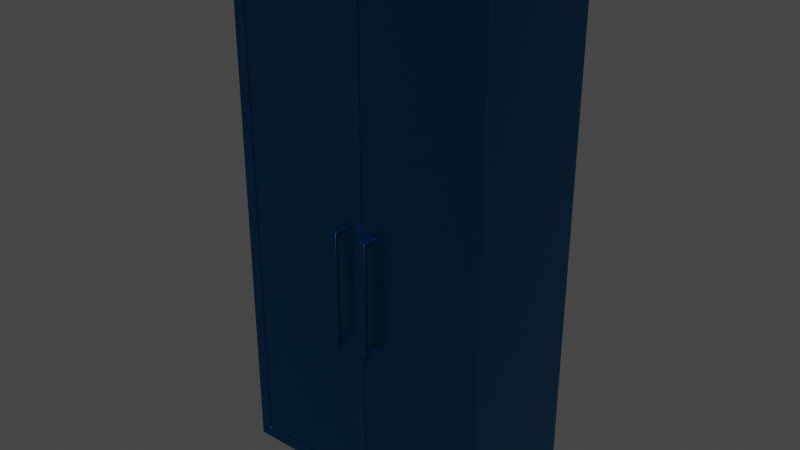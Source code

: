 # Source: DoubleLocker.blend  (saved by Blender 2.90.8; exported with 4.5.12 LTS)
import bpy
from mathutils import Matrix  # noqa: F401  (used for matrix-valued properties, if any)

bpy.ops.wm.read_factory_settings(use_empty=True)
scene = bpy.context.scene
scene.name = 'Scene'

# ---- materials (node trees are filled in below, after node groups)
mat_carpaint = bpy.data.materials.new('Carpaint')
mat_carpaint.use_transparent_shadow = False
mat_carpaint.diffuse_color = (0.7358, 0.1115, 0.1086, 1.0)

# ---- node groups
ng_auto_smooth = bpy.data.node_groups.new('Auto Smooth', 'GeometryNodeTree')
_s = ng_auto_smooth.interface.new_socket(name='Geometry', in_out='OUTPUT', socket_type='NodeSocketGeometry')
_s = ng_auto_smooth.interface.new_socket(name='Geometry', in_out='INPUT', socket_type='NodeSocketGeometry')
_s = ng_auto_smooth.interface.new_socket(name='Angle', in_out='INPUT', socket_type='NodeSocketFloat')
_s.subtype = 'ANGLE'
_s.min_value = 0.0
_s.max_value = 3.142
ng_auto_smooth.is_modifier = True
_N = ng_auto_smooth.nodes; _L = ng_auto_smooth.links
n0 = _N.new('NodeGroupOutput'); n0.name = 'Group Output'; n0.location = (480, -100)
n1 = _N.new('NodeGroupInput'); n1.name = 'Group Input'; n1.location = (-420, -300)
n2 = _N.new('NodeGroupInput'); n2.name = 'Group Input.001'; n2.location = (-60, -100)
n3 = _N.new('GeometryNodeSetShadeSmooth'); n3.name = 'Set Shade Smooth'; n3.location = (120, -100)
n3.domain = 'EDGE'
n4 = _N.new('GeometryNodeSetShadeSmooth'); n4.name = 'Set Shade Smooth.001'; n4.location = (300, -100)
n5 = _N.new('GeometryNodeInputMeshEdgeAngle'); n5.name = 'Edge Angle'; n5.location = (-420, -220)
n6 = _N.new('GeometryNodeInputEdgeSmooth'); n6.name = 'Is Edge Smooth'; n6.location = (-60, -160)
n7 = _N.new('GeometryNodeInputShadeSmooth'); n7.name = 'Is Face Smooth'; n7.location = (-240, -340)
n8 = _N.new('FunctionNodeBooleanMath'); n8.name = 'Boolean Math'; n8.location = (-60, -220)
n9 = _N.new('FunctionNodeCompare'); n9.name = 'Compare'; n9.location = (-240, -180)
n9.operation = 'LESS_EQUAL'
_L.new(n5.outputs[0], n9.inputs[0])
_L.new(n4.outputs[0], n0.inputs[0])
_L.new(n1.outputs[1], n9.inputs[1])
_L.new(n9.outputs[0], n8.inputs[0])
_L.new(n7.outputs[0], n8.inputs[1])
_L.new(n2.outputs[0], n3.inputs[0])
_L.new(n6.outputs[0], n3.inputs[1])
_L.new(n3.outputs[0], n4.inputs[0])
_L.new(n8.outputs[0], n3.inputs[2])
n0.is_active_output = True

# ---- material node trees
mat_carpaint.use_nodes = True; mat_carpaint.node_tree.nodes.clear()
_N = mat_carpaint.node_tree.nodes; _L = mat_carpaint.node_tree.links
n0 = _N.new('ShaderNodeOutputMaterial'); n0.name = 'Material Output'; n0.location = (300, 300)
n1 = _N.new('ShaderNodeMix'); n1.name = 'Mix'; n1.location = (-160, 300)
n1.data_type = 'RGBA'
n1.inputs[0].default_value = 0.0
n2 = _N.new('ShaderNodeRGB'); n2.name = 'RGB'; n2.location = (-320, 300)
n2.outputs[0].default_value = (0.785, 0.2762, 0.1238, 1.0)
n3 = _N.new('ShaderNodeBsdfPrincipled'); n3.name = 'principled_carpaint'; n3.location = (300, -100)
n3.label = 'principled_carpaint'
n3.distribution = 'GGX'
n3.subsurface_method = 'BURLEY'
n3.inputs[3].default_value = 1.45
n3.inputs[19].default_value = 0.0125
n3.inputs[27].default_value = (0.0, 0.0, 0.0, 1.0)
n3.inputs[28].default_value = 1.0
n4 = _N.new('ShaderNodeValue'); n4.name = 'carpaint_metallic_value'; n4.location = (25, -400)
n4.label = 'carpaint_metallic_value'
n4.outputs[0].default_value = 1.0
n5 = _N.new('ShaderNodeHueSaturation'); n5.name = 'carpaint_hsv'; n5.location = (25, -100)
n5.label = 'carpaint_hsv'
n5.inputs[2].default_value = 0.3
n6 = _N.new('ShaderNodeValue'); n6.name = 'carpaint_shift_value'; n6.location = (-435, 400)
n6.label = 'carpaint_shift_value'
n6.outputs[0].default_value = 0.08665
n7 = _N.new('ShaderNodeValToRGB'); n7.name = 'carpaint_shift_ramp'; n7.location = (-710, 300)
n7.label = 'carpaint_shift_ramp'
while len(n7.color_ramp.elements) > 1: n7.color_ramp.elements.remove(n7.color_ramp.elements[-1])
n7.color_ramp.elements[0].position = 0.0; n7.color_ramp.elements[0].color = (0.0, 0.0, 0.0, 1.0)
_e = n7.color_ramp.elements.new(1.0); _e.color = (1.0, 1.0, 1.0, 1.0)
n8 = _N.new('ShaderNodeObjectInfo'); n8.name = 'object_info'; n8.location = (-960, 300)
n8.label = 'object_info'
n9 = _N.new('ShaderNodeValToRGB'); n9.name = 'carpaint_colorramp'; n9.location = (-250, -100)
n9.label = 'carpaint_colorramp'
while len(n9.color_ramp.elements) > 1: n9.color_ramp.elements.remove(n9.color_ramp.elements[-1])
n9.color_ramp.elements[0].position = 0.0; n9.color_ramp.elements[0].color = (0.5534, 0.1514, 0.05146, 1.0)
_e = n9.color_ramp.elements.new(0.8); _e.color = (1.0, 0.0233, 0.01475, 1.0)
n10 = _N.new('ShaderNodeLayerWeight'); n10.name = 'carpaint_layerweight'; n10.location = (-525, -100)
n10.label = 'carpaint_layerweight'
n11 = _N.new('ShaderNodeRGBToBW'); n11.name = 'carpaint_roughness_rgb_to_bw'; n11.location = (25, -700)
n11.label = 'carpaint_roughness_rgb_to_bw'
n12 = _N.new('ShaderNodeValToRGB'); n12.name = 'carpaint_roughness_ramp'; n12.location = (-275, -700)
n12.label = 'carpaint_roughness_ramp'
while len(n12.color_ramp.elements) > 1: n12.color_ramp.elements.remove(n12.color_ramp.elements[-1])
n12.color_ramp.elements[0].position = 0.0; n12.color_ramp.elements[0].color = (0.05, 0.05, 0.05, 1.0)
_e = n12.color_ramp.elements.new(1.0); _e.color = (0.75, 0.75, 0.75, 1.0)
n13 = _N.new('ShaderNodeTexVoronoi'); n13.name = 'carpaint_roughness_voronoi'; n13.location = (-575, -700)
n13.label = 'carpaint_roughness_voronoi'
n13.voronoi_dimensions = '4D'
n13.inputs[2].default_value = 4000.0
n14 = _N.new('ShaderNodeTexCoord'); n14.name = 'tex_coord'; n14.location = (-875, -700)
n14.label = 'tex_coord'
_L.new(n3.outputs[0], n0.inputs[0])
_L.new(n4.outputs[0], n3.inputs[1])
_L.new(n5.outputs[0], n3.inputs[0])
_L.new(n1.outputs[2], n5.inputs[0])
_L.new(n6.outputs[0], n1.inputs[6])
_L.new(n7.outputs[0], n1.inputs[7])
_L.new(n8.outputs[5], n7.inputs[0])
_L.new(n9.outputs[0], n5.inputs[4])
_L.new(n10.outputs[1], n9.inputs[0])
_L.new(n11.outputs[0], n3.inputs[2])
_L.new(n12.outputs[0], n11.inputs[0])
_L.new(n13.outputs[1], n12.inputs[0])
_L.new(n14.outputs[3], n13.inputs[0])
n0.is_active_output = True

# ---- world
world_world = bpy.data.worlds.new('World'); scene.world = world_world
world_world.use_nodes = True; world_world.node_tree.nodes.clear()
_N = world_world.node_tree.nodes; _L = world_world.node_tree.links
n0 = _N.new('ShaderNodeOutputWorld'); n0.name = 'World Output'; n0.location = (300, 300)
n1 = _N.new('ShaderNodeBackground'); n1.name = 'Background'; n1.location = (10, 300)
n1.inputs[0].default_value = (0.05088, 0.05088, 0.05088, 1.0)
_L.new(n1.outputs[0], n0.inputs[0])
n0.is_active_output = True
world_world.color = (0.05088, 0.05088, 0.05088)
world_world.use_sun_shadow = False
world_world.sun_shadow_jitter_overblur = 0.0

# ---- meshes
me_cube_076 = bpy.data.meshes.new('Cube.076')
me_cube_076.from_pydata([(0.761, -0.09, -0.745), (0.76, -0.09, -0.7459), (0.76, -0.09191, -0.744), (0.761, -0.091, -0.744), (0.761, -0.091, 0.084), (0.76, -0.092, 0.084), (0.76, -0.09, 0.086), (0.761, -0.09, 0.085), (0.761, -0.006001, -0.76), (0.76, -0.006001, -0.7592), (0.76, -0.006, 0.099), (0.761, -0.006001, 0.1), (0.834, -0.09, -0.745), (0.834, -0.091, -0.744), (0.835, -0.09193, -0.744), (0.835, -0.09, -0.7459), (0.834, -0.09, 0.085), (0.835, -0.09, 0.08593), (0.835, -0.09193, 0.084), (0.834, -0.091, 0.084), (0.835, -0.006, -0.759), (0.834, -0.006001, -0.76), (0.834, -0.006001, 0.1), (0.835, -0.006001, 0.09911), (0.761, -0.105, -0.76), (0.761, -0.106, -0.759), (0.76, -0.1052, -0.7592), (0.76, -0.005999, -0.7458), (0.761, -0.005999, -0.745), (0.761, -0.106, 0.099), (0.761, -0.105, 0.1), (0.76, -0.105, 0.099), (0.835, -0.1051, -0.7591), (0.834, -0.106, -0.759), (0.834, -0.105, -0.76), (0.761, -0.005999, 0.085), (0.76, -0.005999, 0.086), (0.835, -0.005999, 0.086), (0.834, -0.005999, 0.085), (0.834, -0.005999, -0.745), (0.835, -0.005999, -0.746), (0.834, -0.105, 0.1), (0.834, -0.106, 0.099), (0.835, -0.1051, 0.09911), (5.96e-08, 0.005999, -1.895), (5.96e-08, 0.005999, 1.895), (0.87, 0.005999, -1.895), (0.87, 0.005999, 1.895), (5.96e-08, -0.006001, -1.895), (5.96e-08, -0.006001, 1.895), (0.87, -0.006001, -1.895), (0.87, -0.006001, 1.895)], [], [(22, 11, 30, 41), (40, 15, 14, 32, 20), (19, 13, 3, 4), (38, 16, 7, 35), (8, 21, 34, 24), (14, 18, 17, 43, 32), (33, 42, 29, 25), (17, 37, 23, 43), (36, 6, 5, 31, 10), (5, 2, 1, 26, 31), (1, 27, 9, 26), (0, 1, 2, 3), (4, 5, 6, 7), (12, 13, 14, 15), (16, 17, 18, 19), (24, 25, 26), (29, 30, 31), (32, 33, 34), (41, 42, 43), (8, 24, 26, 9), (25, 29, 31, 26), (30, 11, 10, 31), (34, 21, 20, 32), (22, 41, 43, 23), (42, 33, 32, 43), (24, 34, 33, 25), (41, 30, 29, 42), (27, 1, 0, 28), (2, 5, 4, 3), (6, 36, 35, 7), (15, 40, 39, 12), (37, 17, 16, 38), (18, 14, 13, 19), (19, 4, 7, 16), (12, 0, 3, 13), (12, 39, 28, 0), (47, 46, 44, 45), (51, 49, 48, 50), (45, 44, 48, 49), (44, 46, 50, 48), (47, 45, 49, 51), (46, 47, 51, 50)])
me_cube_076.polygons.foreach_set('use_smooth', [1, 1, 1, 1, 1, 1, 1, 1, 1, 1, 1, 1, 1, 1, 1, 1, 1, 1, 1, 1, 1, 1, 1, 1, 1, 1, 1, 1, 1, 1, 1, 1, 1, 1, 1, 1, 0, 0, 0, 0, 0, 0])
_k = set([(0, 12), (0, 28), (1, 27), (2, 5), (3, 4), (3, 13), (4, 19), (6, 36), (7, 16), (7, 35), (8, 24), (9, 26), (10, 31), (11, 30), (12, 39), (13, 19), (14, 18), (15, 40), (16, 38), (17, 37), (20, 32), (21, 34), (22, 41), (23, 43), (24, 34), (25, 29), (25, 33), (26, 31), (29, 42), (30, 41), (32, 43), (33, 42), (44, 45), (44, 46), (45, 47), (46, 47), (48, 49), (48, 50), (49, 51), (50, 51)])
me_cube_076.attributes.new('sharp_edge', 'BOOLEAN', 'EDGE').data.foreach_set('value', [ (min(e.vertices), max(e.vertices)) in _k for e in me_cube_076.edges])
_uv = me_cube_076.uv_layers.new(name='UVMap')
_uv.uv.foreach_set('vector', [0.9647, 0.0104, 0.9647, 0.02297, 0.9088, 0.02297, 0.9088, 0.0104, 0.9534, 0.004944, 0.906, 0.004961, 0.9049, 0.005414, 0.8975, 0.001853, 0.9534, 0.001882, 0.9437, 0.4037, 0.9437, 0.2087, 0.9849, 0.2087, 0.9849, 0.4037, 0.9194, 0.08349, 0.9194, 0.06371, 0.9498, 0.06371, 0.9498, 0.08349, 0.9194, 0.06047, 0.9194, 0.03012, 0.9427, 0.03012, 0.9427, 0.06047, 0.9049, 0.005414, 0.9049, 0.2004, 0.906, 0.2009, 0.8975, 0.204, 0.8975, 0.001853, 0.9392, 0.2077, 0.9392, 0.4098, 0.898, 0.4098, 0.898, 0.2077, 0.906, 0.2009, 0.9534, 0.2009, 0.9534, 0.204, 0.8975, 0.204, 0.9647, 0.02539, 0.9173, 0.02539, 0.9161, 0.02571, 0.9088, 0.0233, 0.9647, 0.0233, 0.9161, 0.02571, 0.9161, 0.1587, 0.9172, 0.159, 0.9086, 0.1611, 0.9088, 0.0233, 0.9172, 0.159, 0.9646, 0.159, 0.9646, 0.1611, 0.9086, 0.1611, 0.9172, 0.1587, 0.9172, 0.159, 0.9161, 0.1587, 0.9166, 0.1585, 0.9494, 0.06347, 0.9498, 0.06324, 0.9506, 0.06371, 0.9498, 0.06371, 0.9437, 0.2085, 0.9437, 0.2087, 0.9431, 0.2087, 0.9431, 0.2083, 0.9437, 0.404, 0.9431, 0.4042, 0.9431, 0.4037, 0.9437, 0.4037, 0.9427, 0.06047, 0.943, 0.06086, 0.9428, 0.06121, 0.9082, 0.02313, 0.9088, 0.02297, 0.9088, 0.0233, 0.9398, 0.2077, 0.9392, 0.2077, 0.9392, 0.2075, 0.9392, 0.41, 0.9392, 0.4098, 0.9398, 0.4098, 0.9194, 0.06047, 0.9427, 0.06047, 0.9428, 0.06121, 0.9194, 0.06121, 0.898, 0.2077, 0.898, 0.4098, 0.8975, 0.4098, 0.8975, 0.2077, 0.9088, 0.02297, 0.9647, 0.02297, 0.9647, 0.0233, 0.9088, 0.0233, 0.8975, 0.001646, 0.9534, 0.001647, 0.9534, 0.001882, 0.8975, 0.001853, 0.9534, 0.2042, 0.8975, 0.2042, 0.8975, 0.204, 0.9534, 0.204, 0.9392, 0.4098, 0.9392, 0.2077, 0.9398, 0.2077, 0.9398, 0.4098, 0.898, 0.2075, 0.9392, 0.2075, 0.9392, 0.2077, 0.898, 0.2077, 0.9392, 0.41, 0.898, 0.41, 0.898, 0.4098, 0.9392, 0.4098, 0.9646, 0.159, 0.9172, 0.159, 0.9172, 0.1587, 0.9646, 0.1587, 0.9854, 0.2087, 0.9854, 0.4037, 0.9849, 0.4037, 0.9849, 0.2087, 0.9506, 0.06371, 0.9506, 0.08349, 0.9498, 0.08349, 0.9498, 0.06371, 0.906, 0.004961, 0.9534, 0.004944, 0.9534, 0.005179, 0.906, 0.005179, 0.9534, 0.2009, 0.906, 0.2009, 0.906, 0.2006, 0.9534, 0.2006, 0.9431, 0.4037, 0.9431, 0.2087, 0.9437, 0.2087, 0.9437, 0.4037, 0.9437, 0.4037, 0.9849, 0.4037, 0.9849, 0.404, 0.9437, 0.404, 0.9437, 0.2085, 0.9849, 0.2085, 0.9849, 0.2087, 0.9437, 0.2087, 0.9172, 0.1461, 0.9646, 0.1461, 0.9646, 0.1587, 0.9172, 0.1587, 0.8942, 0.4929, 0.001639, 0.4929, 0.001639, 0.001644, 0.8942, 0.001644, 0.8942, 0.4966, 0.8942, 0.9879, 0.001639, 0.9879, 0.001639, 0.4966, 0.1515, 0.9915, 0.7603, 0.9916, 0.7603, 0.9984, 0.1515, 0.9983, 0.9748, 0.001646, 0.9748, 0.1525, 0.968, 0.1525, 0.968, 0.001646, 0.001651, 0.9916, 0.1515, 0.9915, 0.1515, 0.9983, 0.001651, 0.9984, 0.9887, 0.8942, 0.9887, 0.001643, 0.9955, 0.001643, 0.9955, 0.8942])
_uv.active_render = True
_uv = me_cube_076.uv_layers.new(name='UVMap.001')
_uv.uv.foreach_set('vector', [0.9647, 0.0104, 0.9647, 0.02297, 0.9088, 0.02297, 0.9088, 0.0104, 0.9534, 0.004944, 0.906, 0.004961, 0.9049, 0.005414, 0.8975, 0.001853, 0.9534, 0.001882, 0.9437, 0.4037, 0.9437, 0.2087, 0.9849, 0.2087, 0.9849, 0.4037, 0.9194, 0.08349, 0.9194, 0.06371, 0.9498, 0.06371, 0.9498, 0.08349, 0.9194, 0.06047, 0.9194, 0.03012, 0.9427, 0.03012, 0.9427, 0.06047, 0.9049, 0.005414, 0.9049, 0.2004, 0.906, 0.2009, 0.8975, 0.204, 0.8975, 0.001853, 0.9392, 0.2077, 0.9392, 0.4098, 0.898, 0.4098, 0.898, 0.2077, 0.906, 0.2009, 0.9534, 0.2009, 0.9534, 0.204, 0.8975, 0.204, 0.9647, 0.02539, 0.9173, 0.02539, 0.9161, 0.02571, 0.9088, 0.0233, 0.9647, 0.0233, 0.9161, 0.02571, 0.9161, 0.1587, 0.9172, 0.159, 0.9086, 0.1611, 0.9088, 0.0233, 0.9172, 0.159, 0.9646, 0.159, 0.9646, 0.1611, 0.9086, 0.1611, 0.9172, 0.1587, 0.9172, 0.159, 0.9161, 0.1587, 0.9166, 0.1585, 0.9494, 0.06347, 0.9498, 0.06324, 0.9506, 0.06371, 0.9498, 0.06371, 0.9437, 0.2085, 0.9437, 0.2087, 0.9431, 0.2087, 0.9431, 0.2083, 0.9437, 0.404, 0.9431, 0.4042, 0.9431, 0.4037, 0.9437, 0.4037, 0.9427, 0.06047, 0.943, 0.06086, 0.9428, 0.06121, 0.9082, 0.02313, 0.9088, 0.02297, 0.9088, 0.0233, 0.9398, 0.2077, 0.9392, 0.2077, 0.9392, 0.2075, 0.9392, 0.41, 0.9392, 0.4098, 0.9398, 0.4098, 0.9194, 0.06047, 0.9427, 0.06047, 0.9428, 0.06121, 0.9194, 0.06121, 0.898, 0.2077, 0.898, 0.4098, 0.8975, 0.4098, 0.8975, 0.2077, 0.9088, 0.02297, 0.9647, 0.02297, 0.9647, 0.0233, 0.9088, 0.0233, 0.8975, 0.001646, 0.9534, 0.001647, 0.9534, 0.001882, 0.8975, 0.001853, 0.9534, 0.2042, 0.8975, 0.2042, 0.8975, 0.204, 0.9534, 0.204, 0.9392, 0.4098, 0.9392, 0.2077, 0.9398, 0.2077, 0.9398, 0.4098, 0.898, 0.2075, 0.9392, 0.2075, 0.9392, 0.2077, 0.898, 0.2077, 0.9392, 0.41, 0.898, 0.41, 0.898, 0.4098, 0.9392, 0.4098, 0.9646, 0.159, 0.9172, 0.159, 0.9172, 0.1587, 0.9646, 0.1587, 0.9854, 0.2087, 0.9854, 0.4037, 0.9849, 0.4037, 0.9849, 0.2087, 0.9506, 0.06371, 0.9506, 0.08349, 0.9498, 0.08349, 0.9498, 0.06371, 0.906, 0.004961, 0.9534, 0.004944, 0.9534, 0.005179, 0.906, 0.005179, 0.9534, 0.2009, 0.906, 0.2009, 0.906, 0.2006, 0.9534, 0.2006, 0.9431, 0.4037, 0.9431, 0.2087, 0.9437, 0.2087, 0.9437, 0.4037, 0.9437, 0.4037, 0.9849, 0.4037, 0.9849, 0.404, 0.9437, 0.404, 0.9437, 0.2085, 0.9849, 0.2085, 0.9849, 0.2087, 0.9437, 0.2087, 0.9172, 0.1461, 0.9646, 0.1461, 0.9646, 0.1587, 0.9172, 0.1587, 0.8942, 0.4929, 0.001639, 0.4929, 0.001639, 0.001644, 0.8942, 0.001644, 0.8942, 0.4966, 0.8942, 0.9879, 0.001639, 0.9879, 0.001639, 0.4966, 0.1515, 0.9915, 0.7603, 0.9916, 0.7603, 0.9984, 0.1515, 0.9983, 0.9748, 0.001646, 0.9748, 0.1525, 0.968, 0.1525, 0.968, 0.001646, 0.001651, 0.9916, 0.1515, 0.9915, 0.1515, 0.9983, 0.001651, 0.9984, 0.9887, 0.8942, 0.9887, 0.001643, 0.9955, 0.001643, 0.9955, 0.8942])
me_cube_076.materials.append(mat_carpaint)
me_cube_076.use_remesh_fix_poles = True
me_cube_076.use_remesh_preserve_attributes = False
me_cube_076.use_mirror_vertex_groups = False
me_cube_076.update()
me_cube_077 = bpy.data.meshes.new('Cube.077')
me_cube_077.from_pydata([(-0.761, -0.09, -0.745), (-0.76, -0.09, -0.7459), (-0.76, -0.09191, -0.744), (-0.761, -0.091, -0.744), (-0.761, -0.091, 0.084), (-0.76, -0.092, 0.084), (-0.76, -0.09, 0.086), (-0.761, -0.09, 0.085), (-0.761, -0.006, -0.76), (-0.76, -0.006, -0.7592), (-0.76, -0.006, 0.099), (-0.761, -0.006, 0.1), (-0.834, -0.09, -0.745), (-0.834, -0.091, -0.744), (-0.835, -0.09193, -0.744), (-0.835, -0.09, -0.7459), (-0.834, -0.09, 0.085), (-0.835, -0.09, 0.08593), (-0.835, -0.09193, 0.084), (-0.834, -0.091, 0.084), (-0.835, -0.006, -0.759), (-0.834, -0.006, -0.76), (-0.834, -0.006, 0.1), (-0.835, -0.006, 0.09911), (-0.761, -0.105, -0.76), (-0.761, -0.106, -0.759), (-0.76, -0.1052, -0.7592), (-0.76, -0.005999, -0.7458), (-0.761, -0.005999, -0.745), (-0.761, -0.106, 0.099), (-0.761, -0.105, 0.1), (-0.76, -0.105, 0.099), (-0.835, -0.1051, -0.7591), (-0.834, -0.106, -0.759), (-0.834, -0.105, -0.76), (-0.761, -0.005999, 0.085), (-0.76, -0.005999, 0.086), (-0.835, -0.005999, 0.086), (-0.834, -0.005999, 0.085), (-0.834, -0.005999, -0.745), (-0.835, -0.005999, -0.746), (-0.834, -0.105, 0.1), (-0.834, -0.106, 0.099), (-0.835, -0.1051, 0.09911), (0.0, 0.006, -1.895), (0.0, 0.006, 1.895), (-0.87, 0.006, -1.895), (-0.87, 0.006, 1.895), (0.0, -0.006, -1.895), (0.0, -0.006, 1.895), (-0.87, -0.006, -1.895), (-0.87, -0.006, 1.895)], [], [(22, 11, 30, 41), (40, 15, 14, 32, 20), (19, 13, 3, 4), (38, 16, 7, 35), (8, 21, 34, 24), (14, 18, 17, 43, 32), (33, 42, 29, 25), (17, 37, 23, 43), (36, 6, 5, 31, 10), (5, 2, 1, 26, 31), (1, 27, 9, 26), (0, 1, 2, 3), (4, 5, 6, 7), (12, 13, 14, 15), (16, 17, 18, 19), (24, 25, 26), (29, 30, 31), (32, 33, 34), (41, 42, 43), (8, 24, 26, 9), (25, 29, 31, 26), (30, 11, 10, 31), (34, 21, 20, 32), (22, 41, 43, 23), (42, 33, 32, 43), (24, 34, 33, 25), (41, 30, 29, 42), (27, 1, 0, 28), (2, 5, 4, 3), (6, 36, 35, 7), (15, 40, 39, 12), (37, 17, 16, 38), (18, 14, 13, 19), (19, 4, 7, 16), (12, 0, 3, 13), (12, 39, 28, 0), (47, 46, 44, 45), (51, 49, 48, 50), (45, 44, 48, 49), (44, 46, 50, 48), (47, 45, 49, 51), (46, 47, 51, 50)])
me_cube_077.polygons.foreach_set('use_smooth', [1, 1, 1, 1, 1, 1, 1, 1, 1, 1, 1, 1, 1, 1, 1, 1, 1, 1, 1, 1, 1, 1, 1, 1, 1, 1, 1, 1, 1, 1, 1, 1, 1, 1, 1, 1, 0, 0, 0, 0, 0, 0])
_k = set([(0, 12), (0, 28), (1, 27), (2, 5), (3, 4), (3, 13), (4, 19), (6, 36), (7, 16), (7, 35), (8, 24), (9, 26), (10, 31), (11, 30), (12, 39), (13, 19), (14, 18), (15, 40), (16, 38), (17, 37), (20, 32), (21, 34), (22, 41), (23, 43), (24, 34), (25, 29), (25, 33), (26, 31), (29, 42), (30, 41), (32, 43), (33, 42), (44, 45), (44, 46), (45, 47), (46, 47), (48, 49), (48, 50), (49, 51), (50, 51)])
me_cube_077.attributes.new('sharp_edge', 'BOOLEAN', 'EDGE').data.foreach_set('value', [ (min(e.vertices), max(e.vertices)) in _k for e in me_cube_077.edges])
_uv = me_cube_077.uv_layers.new(name='UVMap')
_uv.uv.foreach_set('vector', [0.9647, 0.0104, 0.9647, 0.02297, 0.9088, 0.02297, 0.9088, 0.0104, 0.9534, 0.004944, 0.906, 0.004961, 0.9049, 0.005414, 0.8975, 0.001853, 0.9534, 0.001882, 0.9437, 0.4037, 0.9437, 0.2087, 0.9849, 0.2087, 0.9849, 0.4037, 0.9194, 0.08349, 0.9194, 0.06371, 0.9498, 0.06371, 0.9498, 0.08349, 0.9194, 0.06047, 0.9194, 0.03012, 0.9427, 0.03012, 0.9427, 0.06047, 0.9049, 0.005414, 0.9049, 0.2004, 0.906, 0.2009, 0.8975, 0.204, 0.8975, 0.001853, 0.9392, 0.2077, 0.9392, 0.4098, 0.898, 0.4098, 0.898, 0.2077, 0.906, 0.2009, 0.9534, 0.2009, 0.9534, 0.204, 0.8975, 0.204, 0.9647, 0.02539, 0.9173, 0.02539, 0.9161, 0.02571, 0.9088, 0.0233, 0.9647, 0.0233, 0.9161, 0.02571, 0.9161, 0.1587, 0.9172, 0.159, 0.9086, 0.1611, 0.9088, 0.0233, 0.9172, 0.159, 0.9646, 0.159, 0.9646, 0.1611, 0.9086, 0.1611, 0.9172, 0.1587, 0.9172, 0.159, 0.9161, 0.1587, 0.9166, 0.1585, 0.9494, 0.06347, 0.9498, 0.06324, 0.9506, 0.06371, 0.9498, 0.06371, 0.9437, 0.2085, 0.9437, 0.2087, 0.9431, 0.2087, 0.9431, 0.2083, 0.9437, 0.404, 0.9431, 0.4042, 0.9431, 0.4037, 0.9437, 0.4037, 0.9427, 0.06047, 0.943, 0.06086, 0.9428, 0.06121, 0.9082, 0.02313, 0.9088, 0.02297, 0.9088, 0.0233, 0.9398, 0.2077, 0.9392, 0.2077, 0.9392, 0.2075, 0.9392, 0.41, 0.9392, 0.4098, 0.9398, 0.4098, 0.9194, 0.06047, 0.9427, 0.06047, 0.9428, 0.06121, 0.9194, 0.06121, 0.898, 0.2077, 0.898, 0.4098, 0.8975, 0.4098, 0.8975, 0.2077, 0.9088, 0.02297, 0.9647, 0.02297, 0.9647, 0.0233, 0.9088, 0.0233, 0.8975, 0.001646, 0.9534, 0.001647, 0.9534, 0.001882, 0.8975, 0.001853, 0.9534, 0.2042, 0.8975, 0.2042, 0.8975, 0.204, 0.9534, 0.204, 0.9392, 0.4098, 0.9392, 0.2077, 0.9398, 0.2077, 0.9398, 0.4098, 0.898, 0.2075, 0.9392, 0.2075, 0.9392, 0.2077, 0.898, 0.2077, 0.9392, 0.41, 0.898, 0.41, 0.898, 0.4098, 0.9392, 0.4098, 0.9646, 0.159, 0.9172, 0.159, 0.9172, 0.1587, 0.9646, 0.1587, 0.9854, 0.2087, 0.9854, 0.4037, 0.9849, 0.4037, 0.9849, 0.2087, 0.9506, 0.06371, 0.9506, 0.08349, 0.9498, 0.08349, 0.9498, 0.06371, 0.906, 0.004961, 0.9534, 0.004944, 0.9534, 0.005179, 0.906, 0.005179, 0.9534, 0.2009, 0.906, 0.2009, 0.906, 0.2006, 0.9534, 0.2006, 0.9431, 0.4037, 0.9431, 0.2087, 0.9437, 0.2087, 0.9437, 0.4037, 0.9437, 0.4037, 0.9849, 0.4037, 0.9849, 0.404, 0.9437, 0.404, 0.9437, 0.2085, 0.9849, 0.2085, 0.9849, 0.2087, 0.9437, 0.2087, 0.9172, 0.1461, 0.9646, 0.1461, 0.9646, 0.1587, 0.9172, 0.1587, 0.8942, 0.4929, 0.001639, 0.4929, 0.001639, 0.001643, 0.8942, 0.001643, 0.8942, 0.4966, 0.8942, 0.9879, 0.001639, 0.9879, 0.001639, 0.4966, 0.1515, 0.9915, 0.7603, 0.9916, 0.7603, 0.9984, 0.1515, 0.9983, 0.9748, 0.001646, 0.9748, 0.1525, 0.968, 0.1525, 0.968, 0.001646, 0.00165, 0.9916, 0.1515, 0.9915, 0.1515, 0.9983, 0.001651, 0.9984, 0.9887, 0.8942, 0.9887, 0.001643, 0.9955, 0.001643, 0.9955, 0.8942])
_uv.active_render = True
_uv = me_cube_077.uv_layers.new(name='Lightmap')
_uv.uv.foreach_set('vector', [0.5702, 0.9666, 0.5575, 0.9666, 0.5575, 0.9101, 0.5702, 0.9101, 0.004998, 0.9095, 0.005015, 0.9574, 0.005474, 0.9585, 0.001873, 0.9661, 0.001903, 0.9095, 0.7712, 0.9517, 0.574, 0.9517, 0.574, 0.91, 0.7712, 0.91, 0.7747, 0.9095, 0.7947, 0.9095, 0.7947, 0.9402, 0.7747, 0.9402, 0.1652, 0.9095, 0.1959, 0.9095, 0.1959, 0.933, 0.1652, 0.933, 0.005474, 0.9585, 0.2026, 0.9585, 0.2031, 0.9574, 0.2062, 0.9661, 0.001873, 0.9661, 0.21, 0.91, 0.4142, 0.91, 0.4142, 0.9517, 0.21, 0.9517, 0.2031, 0.9574, 0.2031, 0.9095, 0.2062, 0.9095, 0.2062, 0.9661, 0.555, 0.9666, 0.555, 0.9186, 0.5547, 0.9175, 0.5572, 0.9101, 0.5572, 0.9666, 0.5547, 0.9175, 0.4203, 0.9174, 0.42, 0.9185, 0.4178, 0.9099, 0.5572, 0.9101, 0.42, 0.9185, 0.42, 0.9665, 0.4178, 0.9665, 0.4178, 0.9099, 0.4203, 0.9185, 0.42, 0.9185, 0.4203, 0.9174, 0.4204, 0.918, 0.795, 0.9398, 0.7952, 0.9402, 0.7947, 0.941, 0.7947, 0.9402, 0.5738, 0.9517, 0.574, 0.9517, 0.574, 0.9523, 0.5736, 0.9523, 0.7714, 0.9517, 0.7716, 0.9523, 0.7712, 0.9523, 0.7712, 0.9517, 0.1652, 0.933, 0.1648, 0.9333, 0.1644, 0.9331, 0.5573, 0.9095, 0.5575, 0.9101, 0.5572, 0.9101, 0.2099, 0.9095, 0.21, 0.91, 0.2097, 0.91, 0.4145, 0.91, 0.4142, 0.91, 0.4143, 0.9095, 0.1652, 0.9095, 0.1652, 0.933, 0.1644, 0.9331, 0.1644, 0.9095, 0.21, 0.9517, 0.4142, 0.9517, 0.4142, 0.9523, 0.2099, 0.9523, 0.5575, 0.9101, 0.5575, 0.9666, 0.5572, 0.9666, 0.5572, 0.9101, 0.001664, 0.966, 0.001665, 0.9095, 0.001903, 0.9095, 0.001873, 0.9661, 0.2064, 0.9095, 0.2064, 0.966, 0.2062, 0.9661, 0.2062, 0.9095, 0.4142, 0.91, 0.21, 0.91, 0.2099, 0.9095, 0.4143, 0.9095, 0.2097, 0.9517, 0.2097, 0.91, 0.21, 0.91, 0.21, 0.9517, 0.4145, 0.91, 0.4145, 0.9517, 0.4142, 0.9517, 0.4142, 0.91, 0.42, 0.9665, 0.42, 0.9185, 0.4203, 0.9185, 0.4203, 0.9665, 0.574, 0.9095, 0.7712, 0.9095, 0.7712, 0.91, 0.574, 0.91, 0.7947, 0.941, 0.7747, 0.941, 0.7747, 0.9402, 0.7947, 0.9402, 0.005015, 0.9574, 0.004998, 0.9095, 0.005236, 0.9095, 0.005236, 0.9574, 0.2031, 0.9095, 0.2031, 0.9574, 0.2028, 0.9574, 0.2028, 0.9095, 0.7712, 0.9523, 0.574, 0.9523, 0.574, 0.9517, 0.7712, 0.9517, 0.7712, 0.9517, 0.7712, 0.91, 0.7714, 0.91, 0.7714, 0.9517, 0.5738, 0.9517, 0.5738, 0.91, 0.574, 0.91, 0.574, 0.9517, 0.433, 0.9185, 0.433, 0.9665, 0.4203, 0.9665, 0.4203, 0.9185, 0.00166, 0.904, 0.001659, 0.001657, 0.4983, 0.001657, 0.4983, 0.904, 0.9983, 0.904, 0.5017, 0.904, 0.5017, 0.001657, 0.9983, 0.001657, 0.1531, 0.9824, 0.7686, 0.9825, 0.7686, 0.9894, 0.1531, 0.9893, 0.008561, 0.9095, 0.1611, 0.9095, 0.1611, 0.9163, 0.008561, 0.9163, 0.001669, 0.9825, 0.1531, 0.9824, 0.1531, 0.9893, 0.001669, 0.9894, 0.904, 0.9783, 0.001661, 0.9783, 0.001661, 0.9715, 0.904, 0.9715])
me_cube_077.materials.append(mat_carpaint)
me_cube_077.use_remesh_fix_poles = True
me_cube_077.use_remesh_preserve_attributes = False
me_cube_077.use_mirror_vertex_groups = False
me_cube_077.update()
me_cube_054 = bpy.data.meshes.new('Cube.054')
me_cube_054.from_pydata([(-0.9075, -0.5063, 0.13), (-0.9075, -0.5063, 3.92), (-0.9875, 0.4937, 0.05), (-0.9875, 0.4937, 4.0), (0.9325, -0.5063, 0.13), (0.9325, -0.5063, 3.92), (1.013, 0.4937, 0.05), (1.013, 0.4937, 4.0), (-0.9875, -0.5063, 0.05), (-0.9875, -0.5063, 4.0), (1.013, -0.5063, 4.0), (1.013, -0.5063, 0.05), (-0.9075, 0.3937, 0.13), (-0.9075, 0.3937, 3.92), (0.9325, 0.3937, 3.92), (0.9325, 0.3937, 0.13), (-0.0375, 0.4937, 0.05), (0.0625, 0.4937, 0.05), (0.0625, 0.4937, 4.0), (-0.0375, 0.4937, 4.0), (-0.0375, -0.5063, 0.05), (0.0625, -0.5063, 0.05), (0.0625, -0.5063, 4.0), (-0.0375, -0.5063, 4.0), (-0.0375, -0.5063, 0.13), (0.0625, -0.5063, 0.13), (0.0625, -0.5063, 3.92), (-0.0375, -0.5063, 3.92), (0.0625, 0.3937, 0.13), (-0.0375, 0.3937, 0.13), (-0.0375, 0.3937, 3.92), (0.0625, 0.3937, 3.92), (-0.9625, 0.3688, 0.0), (-0.9625, 0.3688, 0.05), (-0.9625, 0.4438, 0.0), (-0.9625, 0.4438, 0.05), (-0.8875, 0.3688, 0.0), (-0.8875, 0.3688, 0.05), (-0.8875, 0.4438, 0.0), (-0.8875, 0.4438, 0.05), (0.8875, 0.3688, 0.0), (0.8875, 0.3688, 0.05), (0.8875, 0.4438, 0.0), (0.8875, 0.4438, 0.05), (0.9625, 0.3688, 0.0), (0.9625, 0.3688, 0.05), (0.9625, 0.4438, 0.0), (0.9625, 0.4438, 0.05), (0.8875, -0.4438, 0.0), (0.8875, -0.4438, 0.05), (0.8875, -0.3688, 0.0), (0.8875, -0.3688, 0.05), (0.9625, -0.4438, 0.0), (0.9625, -0.4438, 0.05), (0.9625, -0.3688, 0.0), (0.9625, -0.3688, 0.05), (-0.9625, -0.4438, 0.0), (-0.9625, -0.4438, 0.05), (-0.9625, -0.3688, 0.0), (-0.9625, -0.3688, 0.05), (-0.8875, -0.4438, 0.0), (-0.8875, -0.4438, 0.05), (-0.8875, -0.3688, 0.0), (-0.8875, -0.3688, 0.05), (-0.9075, -0.4313, 2.9), (-0.9075, -0.4313, 2.95), (-0.9575, 0.3937, 2.9), (-0.9575, 0.3937, 2.95), (0.9325, -0.4313, 2.9), (0.9325, -0.4313, 2.95), (0.8825, 0.3937, 2.9), (0.8825, 0.3937, 2.95), (-0.9075, -0.4313, 0.9), (-0.9075, -0.4313, 0.95), (-0.9575, 0.3937, 0.9), (-0.9575, 0.3937, 0.95), (0.9325, -0.4313, 0.9), (0.9325, -0.4313, 0.95), (0.8825, 0.3937, 0.9), (0.8825, 0.3937, 0.95), (-0.9075, -0.4313, 1.4), (-0.9075, -0.4313, 1.45), (-0.9575, 0.3937, 1.4), (-0.9575, 0.3937, 1.45), (0.9325, -0.4313, 1.4), (0.9325, -0.4313, 1.45), (0.8825, 0.3937, 1.4), (0.8825, 0.3937, 1.45), (-0.9075, -0.4313, 1.9), (-0.9075, -0.4313, 1.95), (-0.9575, 0.3937, 1.9), (-0.9575, 0.3937, 1.95), (0.9325, -0.4313, 1.9), (0.9325, -0.4313, 1.95), (0.8825, 0.3937, 1.9), (0.8825, 0.3937, 1.95), (-0.9075, -0.4313, 2.4), (-0.9075, -0.4313, 2.45), (-0.9575, 0.3937, 2.4), (-0.9575, 0.3937, 2.45), (0.9325, -0.4313, 2.4), (0.9325, -0.4313, 2.45), (0.8825, 0.3937, 2.4), (0.8825, 0.3937, 2.45)], [], [(8, 9, 3, 2), (7, 18, 22, 10), (6, 7, 10, 11), (4, 5, 14, 15), (2, 16, 20, 8), (4, 25, 21, 11), (0, 1, 9, 8), (5, 4, 11, 10), (1, 27, 23, 9), (25, 4, 15, 28), (0, 24, 29, 12), (1, 0, 12, 13), (5, 26, 31, 14), (15, 14, 31, 28), (27, 1, 13, 30), (29, 30, 13, 12), (26, 5, 10, 22), (24, 0, 8, 20), (19, 3, 9, 23), (17, 18, 7, 6), (17, 6, 11, 21), (26, 22, 23, 27), (24, 20, 21, 25), (19, 23, 22, 18), (17, 21, 20, 16), (18, 17, 16, 19), (2, 3, 19, 16), (29, 24, 27, 30), (25, 28, 31, 26), (25, 26, 27, 24), (32, 33, 35, 34), (34, 35, 39, 38), (38, 39, 37, 36), (36, 37, 33, 32), (40, 41, 43, 42), (42, 43, 47, 46), (46, 47, 45, 44), (44, 45, 41, 40), (48, 49, 51, 50), (50, 51, 55, 54), (54, 55, 53, 52), (52, 53, 49, 48), (56, 57, 59, 58), (58, 59, 63, 62), (62, 63, 61, 60), (60, 61, 57, 56), (68, 69, 65, 64), (66, 70, 68, 64), (71, 67, 65, 69), (76, 77, 73, 72), (74, 78, 76, 72), (79, 75, 73, 77), (84, 85, 81, 80), (82, 86, 84, 80), (87, 83, 81, 85), (92, 93, 89, 88), (90, 94, 92, 88), (95, 91, 89, 93), (100, 101, 97, 96), (98, 102, 100, 96), (103, 99, 97, 101)])
me_cube_054.polygons.foreach_set('use_smooth', [1, 1, 1, 1, 1, 1, 1, 1, 1, 1, 1, 1, 1, 1, 1, 1, 1, 1, 1, 1, 1, 1, 1, 1, 1, 1, 1, 1, 1, 1, 0, 0, 0, 0, 0, 0, 0, 0, 0, 0, 0, 0, 0, 0, 0, 0, 1, 1, 1, 1, 1, 1, 1, 1, 1, 1, 1, 1, 1, 1, 1])
_k = set([(0, 1), (0, 12), (0, 24), (1, 13), (1, 27), (2, 3), (2, 8), (2, 16), (3, 9), (3, 19), (4, 5), (4, 15), (4, 25), (5, 14), (5, 26), (6, 7), (6, 11), (6, 17), (7, 10), (7, 18), (8, 9), (8, 20), (9, 23), (10, 11), (10, 22), (11, 21), (12, 13), (12, 29), (13, 30), (14, 15), (14, 31), (15, 28), (16, 17), (18, 19), (20, 21), (22, 23), (24, 25), (24, 27), (24, 29), (25, 26), (25, 28), (26, 27), (26, 31), (27, 30), (28, 31), (29, 30), (64, 68), (65, 69), (72, 76), (73, 77), (80, 84), (81, 85), (88, 92), (89, 93), (96, 100), (97, 101)])
me_cube_054.attributes.new('sharp_edge', 'BOOLEAN', 'EDGE').data.foreach_set('value', [ (min(e.vertices), max(e.vertices)) in _k for e in me_cube_054.edges])
_uv = me_cube_054.uv_layers.new(name='UVMap')
_uv.uv.foreach_set('vector', [0.4975, 0.3822, 0.001631, 0.3822, 0.001631, 0.2553, 0.4975, 0.2553, 0.7317, 0.9984, 0.6125, 0.9984, 0.6125, 0.8715, 0.7317, 0.8715, 0.6138, 0.7489, 0.1179, 0.7489, 0.1179, 0.622, 0.6138, 0.622, 0.1146, 0.5027, 0.5904, 0.5027, 0.5904, 0.6169, 0.1146, 0.6169, 0.8846, 0.481, 0.8846, 0.6003, 0.7577, 0.6003, 0.7577, 0.481, 0.7443, 0.01167, 0.634, 0.01167, 0.634, 0.001631, 0.7545, 0.001631, 0.5109, 0.01167, 0.5109, 0.4875, 0.5008, 0.4975, 0.5008, 0.001631, 0.7443, 0.4875, 0.7443, 0.01167, 0.7545, 0.001631, 0.7545, 0.4975, 0.5109, 0.4875, 0.6213, 0.4875, 0.6213, 0.4975, 0.5008, 0.4975, 0.001627, 0.7273, 0.001627, 0.6169, 0.1146, 0.6169, 0.1146, 0.7273, 0.9882, 0.1166, 0.9882, 0.227, 0.8752, 0.227, 0.8752, 0.1166, 0.4807, 0.7522, 0.9565, 0.7522, 0.9565, 0.8664, 0.4807, 0.8664, 0.9882, 0.2316, 0.9882, 0.3419, 0.8752, 0.3419, 0.8752, 0.2316, 0.001623, 0.3856, 0.4774, 0.3856, 0.4774, 0.496, 0.001623, 0.496, 0.8752, 0.112, 0.8752, 0.001632, 0.9882, 0.001632, 0.9882, 0.112, 0.001623, 0.8715, 0.4774, 0.8715, 0.4774, 0.9819, 0.001623, 0.9819, 0.634, 0.4875, 0.7443, 0.4875, 0.7545, 0.4975, 0.634, 0.4975, 0.6213, 0.01167, 0.5109, 0.01167, 0.5008, 0.001631, 0.6213, 0.001631, 0.5999, 0.9984, 0.4807, 0.9984, 0.4807, 0.8715, 0.5999, 0.8715, 0.4975, 0.1221, 0.001631, 0.1221, 0.001631, 0.001625, 0.4975, 0.001625, 0.8846, 0.6129, 0.8846, 0.7321, 0.7577, 0.7321, 0.7577, 0.6129, 0.634, 0.4875, 0.634, 0.4975, 0.6213, 0.4975, 0.6213, 0.4875, 0.6213, 0.01167, 0.6213, 0.001631, 0.634, 0.001631, 0.634, 0.01167, 0.5999, 0.9984, 0.5999, 0.8715, 0.6125, 0.8715, 0.6125, 0.9984, 0.8846, 0.6129, 0.7577, 0.6129, 0.7577, 0.6003, 0.8846, 0.6003, 0.001631, 0.1221, 0.4975, 0.1221, 0.4975, 0.1348, 0.001631, 0.1348, 0.4975, 0.2553, 0.001631, 0.2553, 0.001631, 0.1348, 0.4975, 0.1348, 0.7577, 0.001622, 0.8719, 0.001622, 0.8719, 0.4774, 0.7577, 0.4774, 0.00163, 0.8664, 0.00163, 0.7522, 0.4774, 0.7522, 0.4774, 0.8664, 0.634, 0.01167, 0.634, 0.4875, 0.6213, 0.4875, 0.6213, 0.01167, 0.683, 0.5874, 0.6772, 0.5874, 0.6772, 0.5787, 0.683, 0.5787, 0.6772, 0.5093, 0.683, 0.5093, 0.683, 0.5179, 0.6772, 0.5179, 0.683, 0.5613, 0.6772, 0.5613, 0.6772, 0.5527, 0.683, 0.5527, 0.6772, 0.4659, 0.683, 0.4659, 0.683, 0.4745, 0.6772, 0.4745, 0.683, 0.5961, 0.6772, 0.5961, 0.6772, 0.5874, 0.683, 0.5874, 0.6772, 0.5006, 0.683, 0.5006, 0.683, 0.5093, 0.6772, 0.5093, 0.683, 0.5527, 0.6772, 0.5527, 0.6772, 0.544, 0.683, 0.544, 0.6772, 0.4832, 0.683, 0.4832, 0.683, 0.4919, 0.6772, 0.4919, 0.683, 0.5353, 0.6772, 0.5353, 0.6772, 0.5266, 0.683, 0.5266, 0.6772, 0.4572, 0.683, 0.4572, 0.683, 0.4659, 0.6772, 0.4659, 0.683, 0.5787, 0.6772, 0.5787, 0.6772, 0.57, 0.683, 0.57, 0.6772, 0.5179, 0.683, 0.5179, 0.683, 0.5266, 0.6772, 0.5266, 0.683, 0.544, 0.6772, 0.544, 0.6772, 0.5353, 0.683, 0.5353, 0.6772, 0.4745, 0.683, 0.4745, 0.683, 0.4832, 0.6772, 0.4832, 0.683, 0.57, 0.6772, 0.57, 0.6772, 0.5613, 0.683, 0.5613, 0.6772, 0.4919, 0.683, 0.4919, 0.683, 0.5006, 0.6772, 0.5006, 0.6713, 0.4572, 0.6772, 0.4572, 0.6772, 0.6701, 0.6713, 0.6701, 0.807, 0.875, 0.807, 0.662, 0.9035, 0.6562, 0.9035, 0.8692, 1.0, 0.2245, 1.0, 0.4375, 0.9035, 0.4317, 0.9035, 0.2188, 0.6596, 0.4572, 0.6655, 0.4572, 0.6655, 0.6701, 0.6596, 0.6701, 0.807, 0.6562, 0.807, 0.4433, 0.9035, 0.4375, 0.9035, 0.6505, 1.0, 0.4433, 1.0, 0.6562, 0.9035, 0.6505, 0.9035, 0.4375, 0.6538, 0.4572, 0.6596, 0.4572, 0.6596, 0.6701, 0.6538, 0.6701, 0.807, 0.4375, 0.807, 0.2245, 0.9035, 0.2188, 0.9035, 0.4317, 1.0, 0.662, 1.0, 0.875, 0.9035, 0.8692, 0.9035, 0.6562, 0.648, 0.4572, 0.6538, 0.4572, 0.6538, 0.6701, 0.648, 0.6701, 0.807, 0.2188, 0.807, 0.005787, 0.9035, 0.0, 0.9035, 0.213, 1.0, 0.005787, 1.0, 0.2187, 0.9035, 0.213, 0.9035, 0.0, 0.6655, 0.4572, 0.6713, 0.4572, 0.6713, 0.6701, 0.6655, 0.6701, 0.414, 0.9074, 0.414, 0.6944, 0.5105, 0.6887, 0.5105, 0.9016, 0.607, 0.6944, 0.607, 0.9074, 0.5105, 0.9016, 0.5105, 0.6887])
_uv.active_render = True
_uv = me_cube_054.uv_layers.new(name='Lightmap')
_uv.uv.foreach_set('vector', [0.4703, 0.4014, 0.001382, 0.4014, 0.001382, 0.2681, 0.4703, 0.2681, 0.2388, 0.9204, 0.126, 0.9204, 0.126, 0.7871, 0.2388, 0.7871, 0.4703, 0.5377, 0.001382, 0.5377, 0.001382, 0.4044, 0.4703, 0.4044, 0.00138, 0.6638, 0.4513, 0.6638, 0.4513, 0.7838, 0.00138, 0.7838, 0.9986, 0.001378, 0.9986, 0.1142, 0.8653, 0.1142, 0.8653, 0.001378, 0.7291, 0.01088, 0.6131, 0.01088, 0.6131, 0.001382, 0.7398, 0.001382, 0.4837, 0.01088, 0.4837, 0.4608, 0.4731, 0.4703, 0.4731, 0.001382, 0.7291, 0.4608, 0.7291, 0.01088, 0.7398, 0.001382, 0.7398, 0.4703, 0.4837, 0.4608, 0.5997, 0.4608, 0.5997, 0.4703, 0.4731, 0.4703, 0.4865, 0.1303, 0.4865, 0.01426, 0.5933, 0.01426, 0.5933, 0.1303, 0.7227, 0.01426, 0.7227, 0.1303, 0.6158, 0.1303, 0.6158, 0.01426, 0.00138, 0.5405, 0.4513, 0.5405, 0.4513, 0.6605, 0.00138, 0.6605, 0.5933, 0.1339, 0.5933, 0.2499, 0.4865, 0.2499, 0.4865, 0.1339, 0.4541, 0.6638, 0.904, 0.6638, 0.904, 0.7798, 0.4541, 0.7798, 0.6158, 0.2499, 0.6158, 0.1339, 0.7227, 0.1339, 0.7227, 0.2499, 0.4541, 0.7834, 0.904, 0.7834, 0.904, 0.8994, 0.4541, 0.8994, 0.6131, 0.4608, 0.7291, 0.4608, 0.7398, 0.4703, 0.6131, 0.4703, 0.5997, 0.01088, 0.4837, 0.01088, 0.4731, 0.001382, 0.5997, 0.001382, 0.1142, 0.9204, 0.001378, 0.9204, 0.001378, 0.7871, 0.1142, 0.7871, 0.4703, 0.128, 0.001382, 0.128, 0.001382, 0.001376, 0.4703, 0.001375, 0.9986, 0.126, 0.9986, 0.2388, 0.8653, 0.2388, 0.8653, 0.126, 0.6131, 0.4608, 0.6131, 0.4703, 0.5997, 0.4703, 0.5997, 0.4608, 0.5997, 0.01088, 0.5997, 0.001382, 0.6131, 0.001382, 0.6131, 0.01088, 0.1142, 0.9204, 0.1142, 0.7871, 0.126, 0.7871, 0.126, 0.9204, 0.9986, 0.126, 0.8653, 0.126, 0.8653, 0.1142, 0.9986, 0.1142, 0.001382, 0.128, 0.4703, 0.128, 0.4703, 0.1414, 0.001382, 0.1414, 0.4703, 0.2681, 0.001382, 0.2681, 0.001382, 0.1414, 0.4703, 0.1414, 0.7425, 0.001376, 0.8625, 0.001376, 0.8625, 0.4513, 0.7425, 0.4513, 0.4541, 0.6605, 0.4541, 0.5405, 0.904, 0.5405, 0.904, 0.6605, 0.6131, 0.01088, 0.6131, 0.4608, 0.5997, 0.4608, 0.5997, 0.01088, 0.683, 0.5874, 0.6772, 0.5874, 0.6772, 0.5787, 0.683, 0.5787, 0.6772, 0.5093, 0.683, 0.5093, 0.683, 0.5179, 0.6772, 0.5179, 0.683, 0.5613, 0.6772, 0.5613, 0.6772, 0.5527, 0.683, 0.5527, 0.6772, 0.4659, 0.683, 0.4659, 0.683, 0.4745, 0.6772, 0.4745, 0.683, 0.5961, 0.6772, 0.5961, 0.6772, 0.5874, 0.683, 0.5874, 0.6772, 0.5006, 0.683, 0.5006, 0.683, 0.5093, 0.6772, 0.5093, 0.683, 0.5527, 0.6772, 0.5527, 0.6772, 0.544, 0.683, 0.544, 0.6772, 0.4832, 0.683, 0.4832, 0.683, 0.4919, 0.6772, 0.4919, 0.683, 0.5353, 0.6772, 0.5353, 0.6772, 0.5266, 0.683, 0.5266, 0.6772, 0.4572, 0.683, 0.4572, 0.683, 0.4659, 0.6772, 0.4659, 0.683, 0.5787, 0.6772, 0.5787, 0.6772, 0.57, 0.683, 0.57, 0.6772, 0.5179, 0.683, 0.5179, 0.683, 0.5266, 0.6772, 0.5266, 0.683, 0.544, 0.6772, 0.544, 0.6772, 0.5353, 0.683, 0.5353, 0.6772, 0.4745, 0.683, 0.4745, 0.683, 0.4832, 0.6772, 0.4832, 0.683, 0.57, 0.6772, 0.57, 0.6772, 0.5613, 0.683, 0.5613, 0.6772, 0.4919, 0.683, 0.4919, 0.683, 0.5006, 0.6772, 0.5006, 0.6713, 0.4572, 0.6772, 0.4572, 0.6772, 0.6701, 0.6713, 0.6701, 0.807, 0.875, 0.807, 0.662, 0.9035, 0.6562, 0.9035, 0.8692, 1.0, 0.2245, 1.0, 0.4375, 0.9035, 0.4317, 0.9035, 0.2188, 0.6596, 0.4572, 0.6655, 0.4572, 0.6655, 0.6701, 0.6596, 0.6701, 0.807, 0.6562, 0.807, 0.4433, 0.9035, 0.4375, 0.9035, 0.6505, 1.0, 0.4433, 1.0, 0.6562, 0.9035, 0.6505, 0.9035, 0.4375, 0.6538, 0.4572, 0.6596, 0.4572, 0.6596, 0.6701, 0.6538, 0.6701, 0.807, 0.4375, 0.807, 0.2245, 0.9035, 0.2188, 0.9035, 0.4317, 1.0, 0.662, 1.0, 0.875, 0.9035, 0.8692, 0.9035, 0.6562, 0.648, 0.4572, 0.6538, 0.4572, 0.6538, 0.6701, 0.648, 0.6701, 0.807, 0.2188, 0.807, 0.005787, 0.9035, 0.0, 0.9035, 0.213, 1.0, 0.005787, 1.0, 0.2187, 0.9035, 0.213, 0.9035, 0.0, 0.6655, 0.4572, 0.6713, 0.4572, 0.6713, 0.6701, 0.6655, 0.6701, 0.414, 0.9074, 0.414, 0.6944, 0.5105, 0.6887, 0.5105, 0.9016, 0.607, 0.6944, 0.607, 0.9074, 0.5105, 0.9016, 0.5105, 0.6887])
me_cube_054.materials.append(mat_carpaint)
me_cube_054.use_remesh_fix_poles = True
me_cube_054.use_remesh_preserve_attributes = False
me_cube_054.use_mirror_vertex_groups = False
me_cube_054.update()

# ---- objects
ob_lockerdoorleft = bpy.data.objects.new('LockerDoorLeft', me_cube_076)
ob_lockerdoorright = bpy.data.objects.new('LockerDoorRight', me_cube_077)
ob_doublelocker = bpy.data.objects.new('DoubleLocker', me_cube_054)

# ---- transforms, parenting, visibility, modifiers, constraints
ob_lockerdoorleft.parent = ob_doublelocker
ob_lockerdoorleft.matrix_parent_inverse = Matrix(((1.0, -0.0, 0.0, 0.06607), (-0.0, 1.0, -0.0, -0.03735), (0.0, -0.0, 1.0, 0.047), (-0.0, 0.0, -0.0, 1.0)))
ob_lockerdoorleft.location = (-0.9736, -0.4479, 1.978)
ob_lockerdoorleft.show_all_edges = True
ob_lockerdoorleft.lineart.crease_threshold = 0.0
_m = ob_lockerdoorleft.modifiers.new('Auto Smooth', 'NODES')
_m.node_group = ng_auto_smooth
_gi = [s.identifier for s in ng_auto_smooth.interface.items_tree if s.item_type == 'SOCKET' and s.in_out == 'INPUT']
_m[_gi[1]] = 1.047  # Angle
ob_lockerdoorright.parent = ob_doublelocker
ob_lockerdoorright.matrix_parent_inverse = Matrix(((1.0, -0.0, 0.0, 0.06607), (-0.0, 1.0, -0.0, -0.03735), (0.0, -0.0, 1.0, 0.047), (-0.0, 0.0, -0.0, 1.0)))
ob_lockerdoorright.location = (0.8649, -0.4479, 1.978)
ob_lockerdoorright.show_all_edges = True
ob_lockerdoorright.lineart.crease_threshold = 0.0
_m = ob_lockerdoorright.modifiers.new('Auto Smooth', 'NODES')
_m.node_group = ng_auto_smooth
_gi = [s.identifier for s in ng_auto_smooth.interface.items_tree if s.item_type == 'SOCKET' and s.in_out == 'INPUT']
_m[_gi[1]] = 1.047  # Angle
ob_doublelocker.location = (-0.06607, 0.03735, -0.047)
ob_doublelocker.show_all_edges = True
ob_doublelocker.lineart.crease_threshold = 0.0
_m = ob_doublelocker.modifiers.new('Bevel', 'BEVEL')
_m.width = 0.01
_m.width_pct = 0.01
_m.segments = 3
_m.use_clamp_overlap = False
_m.profile = 0.7
_m.miter_outer = 'MITER_ARC'
_m = ob_doublelocker.modifiers.new('Auto Smooth', 'NODES')
_m.node_group = ng_auto_smooth
_gi = [s.identifier for s in ng_auto_smooth.interface.items_tree if s.item_type == 'SOCKET' and s.in_out == 'INPUT']
_m[_gi[1]] = 1.047  # Angle

# ---- collection membership
scene.collection.objects.link(ob_lockerdoorleft)
scene.collection.objects.link(ob_lockerdoorright)
scene.collection.objects.link(ob_doublelocker)

# ---- scene / render settings (as saved in the file)
scene.frame_start = 1; scene.frame_end = 250; scene.frame_set(1)
scene.render.engine = 'BLENDER_EEVEE_NEXT'
scene.cycles.use_denoising = False
scene.cycles.samples = 128
scene.cycles.sampling_pattern = 'TABULATED_SOBOL'
scene.cycles.use_adaptive_sampling = False
scene.cycles.use_light_tree = False
scene.view_settings.view_transform = 'Filmic'
bpy.context.view_layer.update()

# ---- added for rendering (the .blend has no active camera and no usable light): camera, sun
cam_auto = bpy.data.cameras.new('AutoCamera')
cam_auto.lens = 50.0
cam_auto.sensor_width = 36.0
cam_auto.clip_end = 1000.0
ob_auto_camera = bpy.data.objects.new('AutoCamera', cam_auto)
scene.collection.objects.link(ob_auto_camera)
ob_auto_camera.location = (4.2042, -5.12072, 5.35921)
ob_auto_camera.rotation_euler = (1.09748, -7.21219e-08, 0.694738)
scene.camera = ob_auto_camera
light_auto_sun = bpy.data.lights.new('AutoSun', 'SUN')
light_auto_sun.energy = 3.0
light_auto_sun.angle = 0.0523599
ob_auto_sun = bpy.data.objects.new('AutoSun', light_auto_sun)
scene.collection.objects.link(ob_auto_sun)
ob_auto_sun.rotation_euler = (0.872665, 0.174533, 0.523599)
bpy.context.view_layer.update()
